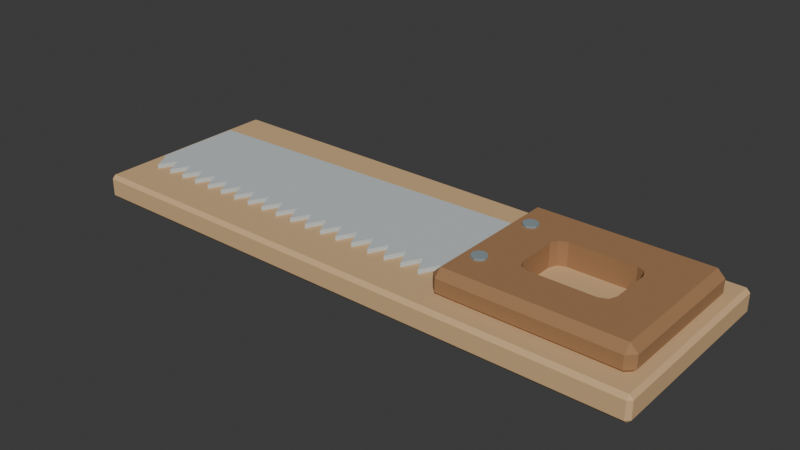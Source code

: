 # Source: source.blend  (saved by Blender 4.3.34; exported with 4.5.12 LTS)
import bpy
from mathutils import Matrix  # noqa: F401  (used for matrix-valued properties, if any)

bpy.ops.wm.read_factory_settings(use_empty=True)
scene = bpy.context.scene
scene.name = 'Scene'

# ---- collections
col_collection = bpy.data.collections.new('Collection'); scene.collection.children.link(col_collection)

# ---- materials (node trees are filled in below, after node groups)
mat_frame = bpy.data.materials.new('frame')
mat_frame.diffuse_color = (0.55, 0.6, 0.6, 1.0)
mat_sand = bpy.data.materials.new('sand')
mat_sand.diffuse_color = (0.66, 0.43, 0.22, 1.0)
mat_honey = bpy.data.materials.new('honey')
mat_honey.diffuse_color = (0.36, 0.19, 0.085, 1.0)
mat_steel = bpy.data.materials.new('steel')
mat_steel.diffuse_color = (0.24, 0.3, 0.32, 1.0)

# ---- material node trees
mat_frame.use_nodes = True; mat_frame.node_tree.nodes.clear()
_N = mat_frame.node_tree.nodes; _L = mat_frame.node_tree.links
n0 = _N.new('ShaderNodeBsdfPrincipled'); n0.name = 'Principled BSDF'; n0.location = (10, 300)
n0.inputs[0].default_value = (0.55, 0.6, 0.6, 1.0)
n0.inputs[2].default_value = 0.83
n1 = _N.new('ShaderNodeOutputMaterial'); n1.name = 'Material Output'; n1.location = (300, 300)
_L.new(n0.outputs[0], n1.inputs[0])
n1.is_active_output = True
mat_sand.use_nodes = True; mat_sand.node_tree.nodes.clear()
_N = mat_sand.node_tree.nodes; _L = mat_sand.node_tree.links
n0 = _N.new('ShaderNodeBsdfPrincipled'); n0.name = 'Principled BSDF'; n0.location = (10, 300)
n0.inputs[0].default_value = (0.66, 0.43, 0.22, 1.0)
n0.inputs[2].default_value = 0.83
n1 = _N.new('ShaderNodeOutputMaterial'); n1.name = 'Material Output'; n1.location = (300, 300)
_L.new(n0.outputs[0], n1.inputs[0])
n1.is_active_output = True
mat_honey.use_nodes = True; mat_honey.node_tree.nodes.clear()
_N = mat_honey.node_tree.nodes; _L = mat_honey.node_tree.links
n0 = _N.new('ShaderNodeBsdfPrincipled'); n0.name = 'Principled BSDF'; n0.location = (10, 300)
n0.inputs[0].default_value = (0.36, 0.19, 0.085, 1.0)
n0.inputs[2].default_value = 0.83
n1 = _N.new('ShaderNodeOutputMaterial'); n1.name = 'Material Output'; n1.location = (300, 300)
_L.new(n0.outputs[0], n1.inputs[0])
n1.is_active_output = True
mat_steel.use_nodes = True; mat_steel.node_tree.nodes.clear()
_N = mat_steel.node_tree.nodes; _L = mat_steel.node_tree.links
n0 = _N.new('ShaderNodeBsdfPrincipled'); n0.name = 'Principled BSDF'; n0.location = (10, 300)
n0.inputs[0].default_value = (0.24, 0.3, 0.32, 1.0)
n0.inputs[2].default_value = 0.83
n1 = _N.new('ShaderNodeOutputMaterial'); n1.name = 'Material Output'; n1.location = (300, 300)
_L.new(n0.outputs[0], n1.inputs[0])
n1.is_active_output = True

# ---- world
world_world = bpy.data.worlds.new('World'); scene.world = world_world
world_world.use_nodes = True; world_world.node_tree.nodes.clear()
_N = world_world.node_tree.nodes; _L = world_world.node_tree.links
n0 = _N.new('ShaderNodeOutputWorld'); n0.name = 'World Output'; n0.location = (300, 300)
n1 = _N.new('ShaderNodeBackground'); n1.name = 'Background'; n1.location = (10, 300)
n1.inputs[0].default_value = (0.05088, 0.05088, 0.05088, 1.0)
_L.new(n1.outputs[0], n0.inputs[0])
n0.is_active_output = True
world_world.color = (0.05088, 0.05088, 0.05088)
world_world.sun_shadow_jitter_overblur = 0.0

# ---- meshes
me_actual_toothed_handsaw_blade = bpy.data.meshes.new('Actual toothed handsaw blade')
me_actual_toothed_handsaw_blade.from_pydata([(-0.45, 0.08, 0.035), (0.19, 0.1, 0.035), (0.19, -0.065, 0.035), (0.17, -0.095, 0.035), (0.155, -0.065, 0.035), (0.14, -0.095, 0.035), (0.125, -0.065, 0.035), (0.11, -0.095, 0.035), (0.095, -0.065, 0.035), (0.08, -0.095, 0.035), (0.065, -0.065, 0.035), (0.05, -0.095, 0.035), (0.035, -0.065, 0.035), (0.02, -0.095, 0.035), (0.005, -0.065, 0.035), (-0.01, -0.095, 0.035), (-0.025, -0.065, 0.035), (-0.04, -0.095, 0.035), (-0.055, -0.065, 0.035), (-0.07, -0.095, 0.035), (-0.085, -0.065, 0.035), (-0.1, -0.095, 0.035), (-0.115, -0.065, 0.035), (-0.13, -0.095, 0.035), (-0.145, -0.065, 0.035), (-0.16, -0.095, 0.035), (-0.175, -0.065, 0.035), (-0.19, -0.095, 0.035), (-0.205, -0.065, 0.035), (-0.22, -0.095, 0.035), (-0.235, -0.065, 0.035), (-0.25, -0.095, 0.035), (-0.265, -0.065, 0.035), (-0.28, -0.095, 0.035), (-0.295, -0.065, 0.035), (-0.31, -0.095, 0.035), (-0.325, -0.065, 0.035), (-0.34, -0.095, 0.035), (-0.355, -0.065, 0.035), (-0.37, -0.095, 0.035), (-0.385, -0.065, 0.035), (-0.4, -0.095, 0.035), (-0.415, -0.065, 0.035), (-0.43, -0.095, 0.035), (-0.445, -0.065, 0.035), (-0.45, -0.065, 0.035), (-0.45, 0.08, 0.047), (0.19, 0.1, 0.047), (0.19, -0.065, 0.047), (0.17, -0.095, 0.047), (0.155, -0.065, 0.047), (0.14, -0.095, 0.047), (0.125, -0.065, 0.047), (0.11, -0.095, 0.047), (0.095, -0.065, 0.047), (0.08, -0.095, 0.047), (0.065, -0.065, 0.047), (0.05, -0.095, 0.047), (0.035, -0.065, 0.047), (0.02, -0.095, 0.047), (0.005, -0.065, 0.047), (-0.01, -0.095, 0.047), (-0.025, -0.065, 0.047), (-0.04, -0.095, 0.047), (-0.055, -0.065, 0.047), (-0.07, -0.095, 0.047), (-0.085, -0.065, 0.047), (-0.1, -0.095, 0.047), (-0.115, -0.065, 0.047), (-0.13, -0.095, 0.047), (-0.145, -0.065, 0.047), (-0.16, -0.095, 0.047), (-0.175, -0.065, 0.047), (-0.19, -0.095, 0.047), (-0.205, -0.065, 0.047), (-0.22, -0.095, 0.047), (-0.235, -0.065, 0.047), (-0.25, -0.095, 0.047), (-0.265, -0.065, 0.047), (-0.28, -0.095, 0.047), (-0.295, -0.065, 0.047), (-0.31, -0.095, 0.047), (-0.325, -0.065, 0.047), (-0.34, -0.095, 0.047), (-0.355, -0.065, 0.047), (-0.37, -0.095, 0.047), (-0.385, -0.065, 0.047), (-0.4, -0.095, 0.047), (-0.415, -0.065, 0.047), (-0.43, -0.095, 0.047), (-0.445, -0.065, 0.047), (-0.45, -0.065, 0.047)], [], [(45, 0, 1, 2, 3, 4, 5, 6, 7, 8, 9, 10, 11, 12, 13, 14, 15, 16, 17, 18, 19, 20, 21, 22, 23, 24, 25, 26, 27, 28, 29, 30, 31, 32, 33, 34, 35, 36, 37, 38, 39, 40, 41, 42, 43, 44), (46, 91, 90, 89, 88, 87, 86, 85, 84, 83, 82, 81, 80, 79, 78, 77, 76, 75, 74, 73, 72, 71, 70, 69, 68, 67, 66, 65, 64, 63, 62, 61, 60, 59, 58, 57, 56, 55, 54, 53, 52, 51, 50, 49, 48, 47), (0, 46, 47, 1), (1, 47, 48, 2), (2, 48, 49, 3), (3, 49, 50, 4), (4, 50, 51, 5), (5, 51, 52, 6), (6, 52, 53, 7), (7, 53, 54, 8), (8, 54, 55, 9), (9, 55, 56, 10), (10, 56, 57, 11), (11, 57, 58, 12), (12, 58, 59, 13), (13, 59, 60, 14), (14, 60, 61, 15), (15, 61, 62, 16), (16, 62, 63, 17), (17, 63, 64, 18), (18, 64, 65, 19), (19, 65, 66, 20), (20, 66, 67, 21), (21, 67, 68, 22), (22, 68, 69, 23), (23, 69, 70, 24), (24, 70, 71, 25), (25, 71, 72, 26), (26, 72, 73, 27), (27, 73, 74, 28), (28, 74, 75, 29), (29, 75, 76, 30), (30, 76, 77, 31), (31, 77, 78, 32), (32, 78, 79, 33), (33, 79, 80, 34), (34, 80, 81, 35), (35, 81, 82, 36), (36, 82, 83, 37), (37, 83, 84, 38), (38, 84, 85, 39), (39, 85, 86, 40), (40, 86, 87, 41), (41, 87, 88, 42), (42, 88, 89, 43), (43, 89, 90, 44), (44, 90, 91, 45), (45, 91, 46, 0)])
me_actual_toothed_handsaw_blade.materials.append(mat_frame)
me_actual_toothed_handsaw_blade.update()
me_cube_001 = bpy.data.meshes.new('Cube.001')
me_cube_001.from_pydata([(-0.464, -0.154, 0.0), (-0.464, -0.16, 0.006), (-0.47, -0.154, 0.006), (-0.464, -0.16, 0.034), (-0.464, -0.154, 0.04), (-0.47, -0.154, 0.034), (-0.464, 0.154, 0.0), (-0.47, 0.154, 0.006), (-0.464, 0.16, 0.006), (-0.464, 0.154, 0.04), (-0.464, 0.16, 0.034), (-0.47, 0.154, 0.034), (0.464, -0.154, 0.0), (0.47, -0.154, 0.006), (0.464, -0.16, 0.006), (0.464, -0.154, 0.04), (0.464, -0.16, 0.034), (0.47, -0.154, 0.034), (0.464, 0.154, 0.0), (0.464, 0.16, 0.006), (0.47, 0.154, 0.006), (0.464, 0.154, 0.04), (0.47, 0.154, 0.034), (0.464, 0.16, 0.034)], [], [(14, 16, 3, 1), (20, 22, 17, 13), (21, 9, 4, 15), (2, 5, 11, 7), (8, 10, 23, 19), (0, 1, 2), (3, 4, 5), (6, 7, 8), (9, 10, 11), (12, 13, 14), (15, 16, 17), (18, 19, 20), (21, 22, 23), (6, 0, 2, 7), (1, 3, 5, 2), (4, 9, 11, 5), (10, 8, 7, 11), (18, 6, 8, 19), (9, 21, 23, 10), (22, 20, 19, 23), (12, 18, 20, 13), (21, 15, 17, 22), (16, 14, 13, 17), (0, 12, 14, 1), (15, 4, 3, 16), (6, 18, 12, 0)])
_uv = me_cube_001.uv_layers.new(name='UVMap')
_uv.uv.foreach_set('vector', [0.4125, 0.7516, 0.5875, 0.7516, 0.5875, 0.9984, 0.4125, 0.9984, 0.4125, 0.5047, 0.5875, 0.5047, 0.5875, 0.7453, 0.4125, 0.7453, 0.6266, 0.5047, 0.8734, 0.5047, 0.8734, 0.7453, 0.6266, 0.7453, 0.4125, 0.004687, 0.5875, 0.004687, 0.5875, 0.2453, 0.4125, 0.2453, 0.4125, 0.2516, 0.5875, 0.2516, 0.5875, 0.4984, 0.4125, 0.4984, 0.1266, 0.7453, 0.1266, 0.75, 0.125, 0.7453, 0.5875, 0.9984, 0.625, 0.9984, 0.5875, 1.0, 0.1266, 0.5047, 0.125, 0.5047, 0.1266, 0.5, 0.625, 0.2516, 0.5875, 0.2516, 0.5875, 0.25, 0.3734, 0.7453, 0.375, 0.7453, 0.3734, 0.75, 0.625, 0.7516, 0.5875, 0.7516, 0.5875, 0.75, 0.3734, 0.5047, 0.3734, 0.5, 0.375, 0.5047, 0.625, 0.5047, 0.5875, 0.5047, 0.5875, 0.5, 0.1266, 0.5047, 0.1266, 0.7453, 0.125, 0.7453, 0.125, 0.5047, 0.4125, 0.0, 0.5875, 0.0, 0.5875, 0.004687, 0.4125, 0.004687, 0.625, 0.004687, 0.625, 0.2453, 0.5875, 0.2453, 0.5875, 0.004687, 0.5875, 0.2516, 0.4125, 0.2516, 0.4125, 0.2453, 0.5875, 0.2453, 0.3734, 0.5047, 0.1266, 0.5047, 0.1266, 0.5, 0.3734, 0.5, 0.625, 0.2516, 0.625, 0.4984, 0.5875, 0.4984, 0.5875, 0.2516, 0.5875, 0.5047, 0.4125, 0.5047, 0.4125, 0.4984, 0.5875, 0.4984, 0.3734, 0.7453, 0.3734, 0.5047, 0.4125, 0.5047, 0.4125, 0.7453, 0.6266, 0.5047, 0.6266, 0.7453, 0.5875, 0.7453, 0.5875, 0.5047, 0.5875, 0.7516, 0.4125, 0.7516, 0.4125, 0.7453, 0.5875, 0.7453, 0.1266, 0.7453, 0.3734, 0.7453, 0.3734, 0.75, 0.1266, 0.75, 0.625, 0.7516, 0.625, 0.9984, 0.5875, 0.9984, 0.5875, 0.7516, 0.1266, 0.5047, 0.3734, 0.5047, 0.3734, 0.7453, 0.1266, 0.7453])
me_cube_001.materials.append(mat_sand)
me_cube_001.update()
me_cube_002 = bpy.data.meshes.new('Cube.002')
me_cube_002.from_pydata([(0.162, -0.113, 0.033), (0.162, -0.125, 0.045), (0.15, -0.113, 0.045), (0.162, -0.125, 0.066), (0.162, -0.113, 0.078), (0.15, -0.113, 0.066), (0.162, 0.113, 0.033), (0.15, 0.113, 0.045), (0.162, 0.125, 0.045), (0.162, 0.113, 0.078), (0.162, 0.125, 0.066), (0.15, 0.113, 0.066), (0.438, -0.113, 0.033), (0.45, -0.113, 0.045), (0.438, -0.125, 0.045), (0.438, -0.113, 0.078), (0.438, -0.125, 0.066), (0.45, -0.113, 0.066), (0.438, 0.113, 0.033), (0.438, 0.125, 0.045), (0.45, 0.113, 0.045), (0.438, 0.113, 0.078), (0.45, 0.113, 0.066), (0.438, 0.125, 0.066), (0.235, -0.032, 0.078), (0.2403, -0.04473, 0.078), (0.235, 0.032, 0.078), (0.357, 0.05, 0.078), (0.253, 0.05, 0.078), (0.2403, 0.04473, 0.078), (0.253, -0.05, 0.078), (0.375, -0.032, 0.078), (0.375, 0.032, 0.078), (0.3697, -0.04473, 0.078), (0.3697, 0.04473, 0.078), (0.357, -0.05, 0.078), (0.253, 0.05, 0.033), (0.375, -0.032, 0.033), (0.375, 0.032, 0.033), (0.3697, -0.04473, 0.033), (0.3697, 0.04473, 0.033), (0.357, 0.05, 0.033), (0.235, -0.032, 0.033), (0.2403, -0.04473, 0.033), (0.235, 0.032, 0.033), (0.357, -0.05, 0.033), (0.253, -0.05, 0.033), (0.2403, 0.04473, 0.033)], [], [(14, 16, 3, 1), (20, 22, 17, 13), (33, 15, 21, 34, 32, 31), (34, 21, 9, 4, 15, 33, 35, 30, 25, 24, 26, 29, 28, 27), (2, 5, 11, 7), (8, 10, 23, 19), (0, 1, 2), (3, 4, 5), (6, 7, 8), (9, 10, 11), (12, 13, 14), (15, 16, 17), (18, 19, 20), (21, 22, 23), (6, 0, 2, 7), (1, 3, 5, 2), (4, 9, 11, 5), (10, 8, 7, 11), (18, 6, 8, 19), (9, 21, 23, 10), (22, 20, 19, 23), (12, 18, 20, 13), (21, 15, 17, 22), (16, 14, 13, 17), (0, 12, 14, 1), (15, 4, 3, 16), (40, 18, 12, 39, 37, 38), (12, 0, 6, 18, 40, 41, 36, 47, 44, 42, 43, 46, 45, 39), (30, 35, 45, 46), (31, 32, 38, 37), (44, 26, 24, 42), (41, 27, 28, 36), (25, 30, 46, 43), (42, 24, 25, 43), (36, 28, 29, 47), (47, 29, 26, 44), (32, 34, 40, 38), (40, 34, 27, 41), (35, 33, 39, 45), (33, 31, 37, 39)])
_uv = me_cube_002.uv_layers.new(name='UVMap')
_uv.uv.foreach_set('vector', [0.4417, 0.76, 0.5583, 0.76, 0.5583, 0.99, 0.4417, 0.99, 0.4417, 0.512, 0.5583, 0.512, 0.5583, 0.738, 0.4417, 0.738, 0.6919, 0.6697, 0.635, 0.738, 0.635, 0.512, 0.6919, 0.5803, 0.6875, 0.593, 0.6875, 0.657, 0.6919, 0.5803, 0.635, 0.512, 0.865, 0.512, 0.865, 0.738, 0.635, 0.738, 0.6919, 0.6697, 0.7025, 0.675, 0.7892, 0.675, 0.7998, 0.6697, 0.8042, 0.657, 0.8042, 0.593, 0.7998, 0.5803, 0.7892, 0.575, 0.7025, 0.575, 0.4417, 0.012, 0.5583, 0.012, 0.5583, 0.238, 0.4417, 0.238, 0.4417, 0.26, 0.5583, 0.26, 0.5583, 0.49, 0.4417, 0.49, 0.135, 0.738, 0.135, 0.75, 0.125, 0.738, 0.5583, 0.99, 0.625, 0.99, 0.5583, 1.0, 0.135, 0.512, 0.125, 0.512, 0.135, 0.5, 0.625, 0.26, 0.5583, 0.26, 0.5583, 0.25, 0.365, 0.738, 0.375, 0.738, 0.365, 0.75, 0.625, 0.76, 0.5583, 0.76, 0.5583, 0.75, 0.365, 0.512, 0.365, 0.5, 0.375, 0.512, 0.625, 0.512, 0.5583, 0.512, 0.5583, 0.5, 0.135, 0.512, 0.135, 0.738, 0.125, 0.738, 0.125, 0.512, 0.4417, 0.0, 0.5583, 0.0, 0.5583, 0.012, 0.4417, 0.012, 0.625, 0.012, 0.625, 0.238, 0.5583, 0.238, 0.5583, 0.012, 0.5583, 0.26, 0.4417, 0.26, 0.4417, 0.238, 0.5583, 0.238, 0.365, 0.512, 0.135, 0.512, 0.135, 0.5, 0.365, 0.5, 0.625, 0.26, 0.625, 0.49, 0.5583, 0.49, 0.5583, 0.26, 0.5583, 0.512, 0.4417, 0.512, 0.4417, 0.49, 0.5583, 0.49, 0.365, 0.738, 0.365, 0.512, 0.4417, 0.512, 0.4417, 0.738, 0.635, 0.512, 0.635, 0.738, 0.5583, 0.738, 0.5583, 0.512, 0.5583, 0.76, 0.4417, 0.76, 0.4417, 0.738, 0.5583, 0.738, 0.135, 0.738, 0.365, 0.738, 0.365, 0.75, 0.135, 0.75, 0.625, 0.76, 0.625, 0.99, 0.5583, 0.99, 0.5583, 0.76, 0.3081, 0.5803, 0.365, 0.512, 0.365, 0.738, 0.3081, 0.6697, 0.3125, 0.657, 0.3125, 0.593, 0.365, 0.738, 0.135, 0.738, 0.135, 0.512, 0.365, 0.512, 0.3081, 0.5803, 0.2975, 0.575, 0.2108, 0.575, 0.2002, 0.5803, 0.1958, 0.593, 0.1958, 0.657, 0.2002, 0.6697, 0.2108, 0.675, 0.2975, 0.675, 0.3081, 0.6697, 0.5469, 0.9679, 0.5469, 0.7821, 0.4531, 0.7821, 0.4531, 0.9679, 0.5469, 0.705, 0.5469, 0.545, 0.4531, 0.545, 0.4531, 0.705, 0.4531, 0.205, 0.5469, 0.205, 0.5469, 0.045, 0.4531, 0.045, 0.4531, 0.4679, 0.5469, 0.4679, 0.5469, 0.2821, 0.4531, 0.2821, 0.5469, 1.0, 0.5469, 0.9679, 0.4531, 0.9679, 0.4531, 1.0, 0.4531, 0.045, 0.5469, 0.045, 0.5469, 0.0, 0.4531, 0.0, 0.4531, 0.2821, 0.5469, 0.2821, 0.5469, 0.25, 0.4531, 0.25, 0.4531, 0.25, 0.5469, 0.25, 0.5469, 0.205, 0.4531, 0.205, 0.5469, 0.545, 0.5469, 0.5, 0.4531, 0.5, 0.4531, 0.545, 0.4531, 0.5, 0.5469, 0.5, 0.5469, 0.4679, 0.4531, 0.4679, 0.5469, 0.7821, 0.5469, 0.75, 0.4531, 0.75, 0.4531, 0.7821, 0.5469, 0.75, 0.5469, 0.705, 0.4531, 0.705, 0.4531, 0.75])
me_cube_002.materials.append(mat_honey)
me_cube_002.update()
me_cylinder = bpy.data.meshes.new('Cylinder')
me_cylinder.from_pydata([(0.185, -0.048, 0.0295), (0.185, -0.048, 0.0815), (0.1921, -0.05029, 0.0295), (0.1921, -0.05029, 0.0815), (0.1964, -0.05629, 0.0295), (0.1964, -0.05629, 0.0815), (0.1964, -0.06371, 0.0295), (0.1964, -0.06371, 0.0815), (0.1921, -0.06971, 0.0295), (0.1921, -0.06971, 0.0815), (0.185, -0.072, 0.0295), (0.185, -0.072, 0.0815), (0.1779, -0.06971, 0.0295), (0.1779, -0.06971, 0.0815), (0.1736, -0.06371, 0.0295), (0.1736, -0.06371, 0.0815), (0.1736, -0.05629, 0.0295), (0.1736, -0.05629, 0.0815), (0.1779, -0.05029, 0.0295), (0.1779, -0.05029, 0.0815)], [], [(0, 1, 3, 2), (2, 3, 5, 4), (4, 5, 7, 6), (6, 7, 9, 8), (8, 9, 11, 10), (10, 11, 13, 12), (12, 13, 15, 14), (14, 15, 17, 16), (3, 1, 19, 17, 15, 13, 11, 9, 7, 5), (16, 17, 19, 18), (18, 19, 1, 0), (0, 2, 4, 6, 8, 10, 12, 14, 16, 18)])
_uv = me_cylinder.uv_layers.new(name='UVMap')
_uv.uv.foreach_set('vector', [1.0, 0.5, 1.0, 1.0, 0.9, 1.0, 0.9, 0.5, 0.9, 0.5, 0.9, 1.0, 0.8, 1.0, 0.8, 0.5, 0.8, 0.5, 0.8, 1.0, 0.7, 1.0, 0.7, 0.5, 0.7, 0.5, 0.7, 1.0, 0.6, 1.0, 0.6, 0.5, 0.6, 0.5, 0.6, 1.0, 0.5, 1.0, 0.5, 0.5, 0.5, 0.5, 0.5, 1.0, 0.4, 1.0, 0.4, 0.5, 0.4, 0.5, 0.4, 1.0, 0.3, 1.0, 0.3, 0.5, 0.3, 0.5, 0.3, 1.0, 0.2, 1.0, 0.2, 0.5, 0.3911, 0.4442, 0.25, 0.49, 0.1089, 0.4442, 0.02175, 0.3242, 0.02175, 0.1758, 0.1089, 0.05584, 0.25, 0.01, 0.3911, 0.05584, 0.4783, 0.1758, 0.4783, 0.3242, 0.2, 0.5, 0.2, 1.0, 0.1, 1.0, 0.1, 0.5, 0.1, 0.5, 0.1, 1.0, -7.451e-08, 1.0, -7.451e-08, 0.5, 0.75, 0.49, 0.8911, 0.4442, 0.9783, 0.3242, 0.9783, 0.1758, 0.8911, 0.05584, 0.75, 0.01, 0.6089, 0.05584, 0.5217, 0.1758, 0.5217, 0.3242, 0.6089, 0.4442])
me_cylinder.materials.append(mat_steel)
me_cylinder.update()
me_cylinder_001 = bpy.data.meshes.new('Cylinder.001')
me_cylinder_001.from_pydata([(0.185, 0.072, 0.0295), (0.185, 0.072, 0.0815), (0.1921, 0.06971, 0.0295), (0.1921, 0.06971, 0.0815), (0.1964, 0.06371, 0.0295), (0.1964, 0.06371, 0.0815), (0.1964, 0.05629, 0.0295), (0.1964, 0.05629, 0.0815), (0.1921, 0.05029, 0.0295), (0.1921, 0.05029, 0.0815), (0.185, 0.048, 0.0295), (0.185, 0.048, 0.0815), (0.1779, 0.05029, 0.0295), (0.1779, 0.05029, 0.0815), (0.1736, 0.05629, 0.0295), (0.1736, 0.05629, 0.0815), (0.1736, 0.06371, 0.0295), (0.1736, 0.06371, 0.0815), (0.1779, 0.06971, 0.0295), (0.1779, 0.06971, 0.0815)], [], [(0, 1, 3, 2), (2, 3, 5, 4), (4, 5, 7, 6), (6, 7, 9, 8), (8, 9, 11, 10), (10, 11, 13, 12), (12, 13, 15, 14), (14, 15, 17, 16), (3, 1, 19, 17, 15, 13, 11, 9, 7, 5), (16, 17, 19, 18), (18, 19, 1, 0), (0, 2, 4, 6, 8, 10, 12, 14, 16, 18)])
_uv = me_cylinder_001.uv_layers.new(name='UVMap')
_uv.uv.foreach_set('vector', [1.0, 0.5, 1.0, 1.0, 0.9, 1.0, 0.9, 0.5, 0.9, 0.5, 0.9, 1.0, 0.8, 1.0, 0.8, 0.5, 0.8, 0.5, 0.8, 1.0, 0.7, 1.0, 0.7, 0.5, 0.7, 0.5, 0.7, 1.0, 0.6, 1.0, 0.6, 0.5, 0.6, 0.5, 0.6, 1.0, 0.5, 1.0, 0.5, 0.5, 0.5, 0.5, 0.5, 1.0, 0.4, 1.0, 0.4, 0.5, 0.4, 0.5, 0.4, 1.0, 0.3, 1.0, 0.3, 0.5, 0.3, 0.5, 0.3, 1.0, 0.2, 1.0, 0.2, 0.5, 0.3911, 0.4442, 0.25, 0.49, 0.1089, 0.4442, 0.02175, 0.3242, 0.02175, 0.1758, 0.1089, 0.05584, 0.25, 0.01, 0.3911, 0.05584, 0.4783, 0.1758, 0.4783, 0.3242, 0.2, 0.5, 0.2, 1.0, 0.1, 1.0, 0.1, 0.5, 0.1, 0.5, 0.1, 1.0, -7.451e-08, 1.0, -7.451e-08, 0.5, 0.75, 0.49, 0.8911, 0.4442, 0.9783, 0.3242, 0.9783, 0.1758, 0.8911, 0.05584, 0.75, 0.01, 0.6089, 0.05584, 0.5217, 0.1758, 0.5217, 0.3242, 0.6089, 0.4442])
me_cylinder_001.materials.append(mat_steel)
me_cylinder_001.update()

# ---- objects
ob_saw_blade = bpy.data.objects.new('Saw blade', me_actual_toothed_handsaw_blade)
ob_saw_display_foot = bpy.data.objects.new('Saw display foot', me_cube_001)
ob_saw_handle = bpy.data.objects.new('Saw handle', me_cube_002)
ob_saw_fastener = bpy.data.objects.new('Saw fastener', me_cylinder)
ob_saw_fastener_001 = bpy.data.objects.new('Saw fastener.001', me_cylinder_001)

# ---- transforms, parenting, visibility, modifiers, constraints
ob_saw_blade.location = (0.0, 0.0, 0.0)
ob_saw_display_foot.location = (0.0, 0.0, 0.0)
ob_saw_handle.location = (0.0, 0.0, 0.0)
ob_saw_fastener.location = (0.0, 0.0, 0.0)
ob_saw_fastener_001.location = (0.0, 0.0, 0.0)

# ---- collection membership
scene.collection.objects.link(ob_saw_blade)
col_collection.objects.link(ob_saw_display_foot)
col_collection.objects.link(ob_saw_handle)
col_collection.objects.link(ob_saw_fastener)
col_collection.objects.link(ob_saw_fastener_001)

# ---- scene / render settings (as saved in the file)
scene.frame_start = 1; scene.frame_end = 250; scene.frame_set(1)
scene.render.engine = 'BLENDER_EEVEE_NEXT'
bpy.context.view_layer.update()

# ---- added for rendering (the .blend has no active camera and no usable light): camera, sun
cam_auto = bpy.data.cameras.new('AutoCamera')
cam_auto.lens = 50.0
cam_auto.sensor_width = 36.0
cam_auto.clip_end = 1000.0
ob_auto_camera = bpy.data.objects.new('AutoCamera', cam_auto)
scene.collection.objects.link(ob_auto_camera)
ob_auto_camera.location = (0.921815, -1.10618, 0.778202)
ob_auto_camera.rotation_euler = (1.09748, -7.21219e-08, 0.694738)
scene.camera = ob_auto_camera
light_auto_sun = bpy.data.lights.new('AutoSun', 'SUN')
light_auto_sun.energy = 3.0
light_auto_sun.angle = 0.0523599
ob_auto_sun = bpy.data.objects.new('AutoSun', light_auto_sun)
scene.collection.objects.link(ob_auto_sun)
ob_auto_sun.rotation_euler = (0.872665, 0.174533, 0.523599)
bpy.context.view_layer.update()
